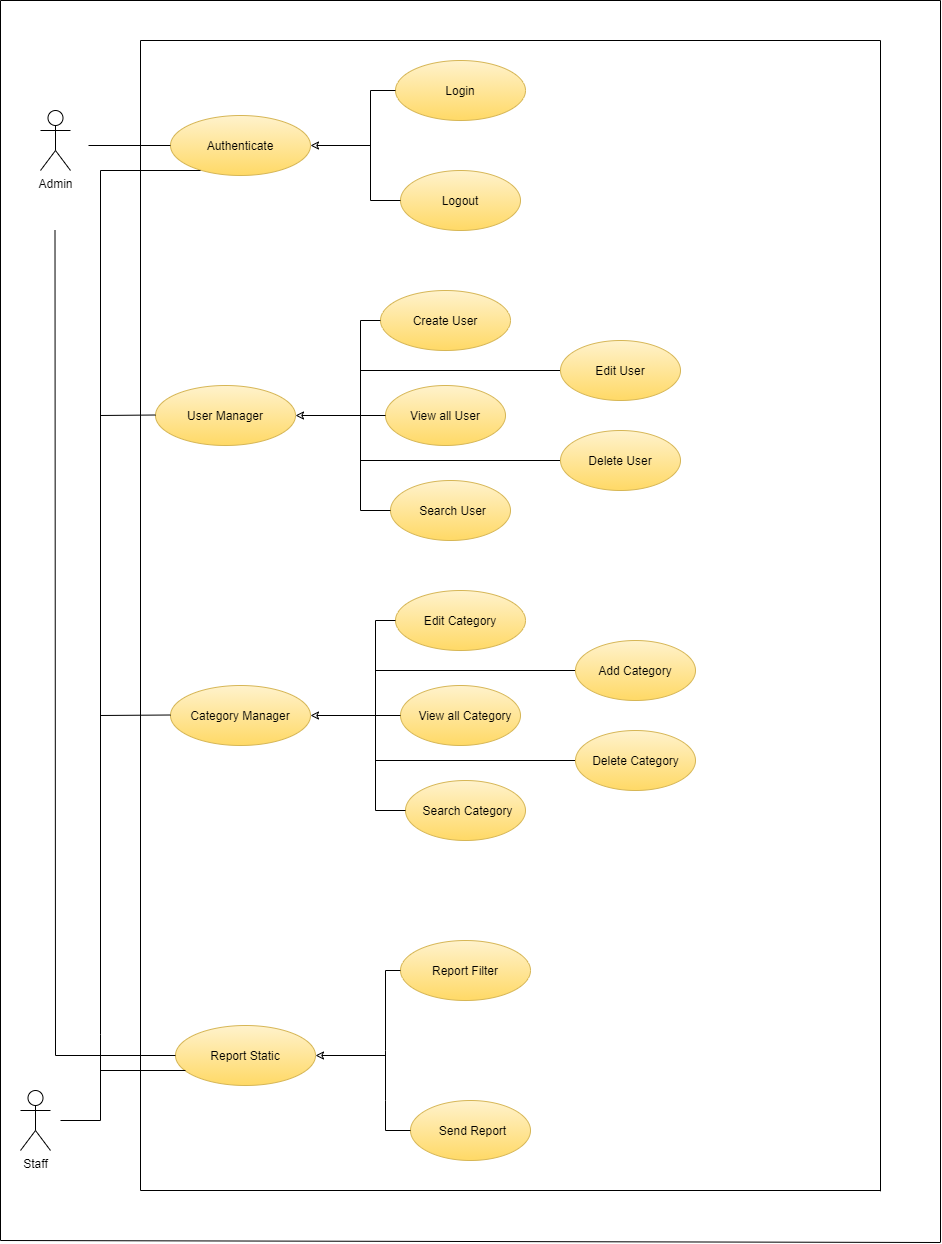

The diagram above was exported from draw.io. Its source (the exported page's mxGraphModel, read from the mxfile embedded in the PNG):
<mxGraphModel dx="790" dy="1316" grid="1" gridSize="10" guides="1" tooltips="1" connect="1" arrows="1" fold="1" page="1" pageScale="1" pageWidth="1169" pageHeight="827" math="0" shadow="0">
  <root>
    <object label="" id="0">
      <mxCell />
    </object>
    <mxCell id="1" parent="0" />
    <mxCell id="MROB8n-H76NlurrGhEbM-1" value="Admin" style="shape=umlActor;verticalLabelPosition=bottom;verticalAlign=top;html=1;outlineConnect=0;" parent="1" vertex="1">
      <mxGeometry x="100" y="70" width="30" height="60" as="geometry" />
    </mxCell>
    <mxCell id="MROB8n-H76NlurrGhEbM-7" value="" style="ellipse;whiteSpace=wrap;html=1;fillColor=#fff2cc;strokeColor=#d6b656;gradientColor=#ffd966;" parent="1" vertex="1">
      <mxGeometry x="230" y="75" width="140" height="60" as="geometry" />
    </mxCell>
    <mxCell id="MROB8n-H76NlurrGhEbM-8" value="Authenticate" style="text;html=1;strokeColor=none;fillColor=none;align=center;verticalAlign=middle;whiteSpace=wrap;rounded=0;" parent="1" vertex="1">
      <mxGeometry x="250" y="95" width="100" height="20" as="geometry" />
    </mxCell>
    <mxCell id="MROB8n-H76NlurrGhEbM-9" value="Staff" style="shape=umlActor;verticalLabelPosition=bottom;verticalAlign=top;outlineConnect=0;labelPosition=center;align=center;textDirection=rtl;html=1;" parent="1" vertex="1">
      <mxGeometry x="80" y="1050" width="30" height="60" as="geometry" />
    </mxCell>
    <mxCell id="MROB8n-H76NlurrGhEbM-10" value="Text" style="text;html=1;strokeColor=none;fillColor=none;align=center;verticalAlign=middle;whiteSpace=wrap;rounded=0;" parent="1" vertex="1">
      <mxGeometry x="470" y="40" width="100" height="20" as="geometry" />
    </mxCell>
    <mxCell id="MROB8n-H76NlurrGhEbM-11" value="Login" style="ellipse;whiteSpace=wrap;html=1;fillColor=#fff2cc;strokeColor=#d6b656;gradientColor=#ffd966;" parent="1" vertex="1">
      <mxGeometry x="455" y="20" width="130" height="60" as="geometry" />
    </mxCell>
    <mxCell id="MROB8n-H76NlurrGhEbM-12" value="" style="ellipse;whiteSpace=wrap;html=1;fillColor=#fff2cc;strokeColor=#d6b656;gradientColor=#ffd966;" parent="1" vertex="1">
      <mxGeometry x="460" y="130" width="120" height="60" as="geometry" />
    </mxCell>
    <mxCell id="MROB8n-H76NlurrGhEbM-13" value="Logout" style="text;html=1;strokeColor=none;fillColor=none;align=center;verticalAlign=middle;whiteSpace=wrap;rounded=0;" parent="1" vertex="1">
      <mxGeometry x="480" y="150" width="80" height="20" as="geometry" />
    </mxCell>
    <mxCell id="MROB8n-H76NlurrGhEbM-16" value="" style="endArrow=classic;html=1;entryX=1;entryY=0.5;entryDx=0;entryDy=0;endFill=0;" parent="1" target="MROB8n-H76NlurrGhEbM-7" edge="1">
      <mxGeometry width="50" height="50" relative="1" as="geometry">
        <mxPoint x="430" y="105" as="sourcePoint" />
        <mxPoint x="380" y="110" as="targetPoint" />
      </mxGeometry>
    </mxCell>
    <mxCell id="MROB8n-H76NlurrGhEbM-17" value="" style="endArrow=none;html=1;entryX=0;entryY=0.5;entryDx=0;entryDy=0;exitX=0;exitY=0.5;exitDx=0;exitDy=0;rounded=0;" parent="1" source="MROB8n-H76NlurrGhEbM-12" target="MROB8n-H76NlurrGhEbM-11" edge="1">
      <mxGeometry width="50" height="50" relative="1" as="geometry">
        <mxPoint x="430" y="170" as="sourcePoint" />
        <mxPoint x="430" y="40" as="targetPoint" />
        <Array as="points">
          <mxPoint x="430" y="160" />
          <mxPoint x="430" y="50" />
        </Array>
      </mxGeometry>
    </mxCell>
    <mxCell id="MROB8n-H76NlurrGhEbM-18" value="" style="ellipse;whiteSpace=wrap;html=1;fillColor=#fff2cc;strokeColor=#d6b656;gradientColor=#ffd966;" parent="1" vertex="1">
      <mxGeometry x="215" y="345" width="140" height="60" as="geometry" />
    </mxCell>
    <mxCell id="MROB8n-H76NlurrGhEbM-19" value="User Manager" style="text;html=1;strokeColor=none;fillColor=none;align=center;verticalAlign=middle;whiteSpace=wrap;rounded=0;" parent="1" vertex="1">
      <mxGeometry x="235" y="365" width="100" height="20" as="geometry" />
    </mxCell>
    <mxCell id="MROB8n-H76NlurrGhEbM-20" value="Text" style="text;html=1;strokeColor=none;fillColor=none;align=center;verticalAlign=middle;whiteSpace=wrap;rounded=0;" parent="1" vertex="1">
      <mxGeometry x="455" y="270" width="100" height="20" as="geometry" />
    </mxCell>
    <mxCell id="MROB8n-H76NlurrGhEbM-21" value="Create User" style="ellipse;whiteSpace=wrap;html=1;fillColor=#fff2cc;strokeColor=#d6b656;gradientColor=#ffd966;" parent="1" vertex="1">
      <mxGeometry x="440" y="250" width="130" height="60" as="geometry" />
    </mxCell>
    <mxCell id="MROB8n-H76NlurrGhEbM-22" value="" style="ellipse;whiteSpace=wrap;html=1;fillColor=#fff2cc;strokeColor=#d6b656;gradientColor=#ffd966;" parent="1" vertex="1">
      <mxGeometry x="445" y="345" width="120" height="60" as="geometry" />
    </mxCell>
    <mxCell id="MROB8n-H76NlurrGhEbM-23" value="View all User" style="text;html=1;strokeColor=none;fillColor=none;align=center;verticalAlign=middle;whiteSpace=wrap;rounded=0;" parent="1" vertex="1">
      <mxGeometry x="465" y="365" width="80" height="20" as="geometry" />
    </mxCell>
    <mxCell id="MROB8n-H76NlurrGhEbM-24" value="" style="endArrow=classic;html=1;entryX=1;entryY=0.5;entryDx=0;entryDy=0;endFill=0;exitX=0;exitY=0.5;exitDx=0;exitDy=0;" parent="1" source="MROB8n-H76NlurrGhEbM-22" target="MROB8n-H76NlurrGhEbM-18" edge="1">
      <mxGeometry width="50" height="50" relative="1" as="geometry">
        <mxPoint x="420" y="375" as="sourcePoint" />
        <mxPoint x="365" y="340" as="targetPoint" />
        <Array as="points" />
      </mxGeometry>
    </mxCell>
    <mxCell id="MROB8n-H76NlurrGhEbM-26" value="" style="endArrow=none;html=1;entryX=0;entryY=0.5;entryDx=0;entryDy=0;" parent="1" target="MROB8n-H76NlurrGhEbM-7" edge="1">
      <mxGeometry width="50" height="50" relative="1" as="geometry">
        <mxPoint x="148" y="105" as="sourcePoint" />
        <mxPoint x="197.5" y="45" as="targetPoint" />
      </mxGeometry>
    </mxCell>
    <mxCell id="MROB8n-H76NlurrGhEbM-27" value="" style="ellipse;whiteSpace=wrap;html=1;fillColor=#fff2cc;strokeColor=#d6b656;gradientColor=#ffd966;" parent="1" vertex="1">
      <mxGeometry x="450" y="440" width="120" height="60" as="geometry" />
    </mxCell>
    <mxCell id="MROB8n-H76NlurrGhEbM-29" value="" style="endArrow=none;html=1;exitX=0;exitY=0.5;exitDx=0;exitDy=0;entryX=0;entryY=0.5;entryDx=0;entryDy=0;rounded=0;" parent="1" source="MROB8n-H76NlurrGhEbM-27" target="MROB8n-H76NlurrGhEbM-21" edge="1">
      <mxGeometry width="50" height="50" relative="1" as="geometry">
        <mxPoint x="420" y="480" as="sourcePoint" />
        <mxPoint x="420" y="240" as="targetPoint" />
        <Array as="points">
          <mxPoint x="420" y="470" />
          <mxPoint x="420" y="280" />
        </Array>
      </mxGeometry>
    </mxCell>
    <mxCell id="MROB8n-H76NlurrGhEbM-32" value="Search User" style="text;html=1;strokeColor=none;fillColor=none;align=center;verticalAlign=middle;whiteSpace=wrap;rounded=0;" parent="1" vertex="1">
      <mxGeometry x="465" y="460" width="95" height="20" as="geometry" />
    </mxCell>
    <mxCell id="MROB8n-H76NlurrGhEbM-35" value="" style="endArrow=none;html=1;" parent="1" edge="1">
      <mxGeometry width="50" height="50" relative="1" as="geometry">
        <mxPoint x="420" y="330" as="sourcePoint" />
        <mxPoint x="640" y="330" as="targetPoint" />
      </mxGeometry>
    </mxCell>
    <mxCell id="MROB8n-H76NlurrGhEbM-36" value="" style="endArrow=none;html=1;" parent="1" target="MROB8n-H76NlurrGhEbM-37" edge="1">
      <mxGeometry width="50" height="50" relative="1" as="geometry">
        <mxPoint x="420" y="420" as="sourcePoint" />
        <mxPoint x="640" y="420" as="targetPoint" />
      </mxGeometry>
    </mxCell>
    <mxCell id="MROB8n-H76NlurrGhEbM-37" value="" style="ellipse;whiteSpace=wrap;html=1;fillColor=#fff2cc;strokeColor=#d6b656;gradientColor=#ffd966;" parent="1" vertex="1">
      <mxGeometry x="620" y="390" width="120" height="60" as="geometry" />
    </mxCell>
    <mxCell id="MROB8n-H76NlurrGhEbM-38" value="Delete User" style="text;html=1;strokeColor=none;fillColor=none;align=center;verticalAlign=middle;whiteSpace=wrap;rounded=0;" parent="1" vertex="1">
      <mxGeometry x="640" y="410" width="80" height="20" as="geometry" />
    </mxCell>
    <mxCell id="MROB8n-H76NlurrGhEbM-39" value="" style="ellipse;whiteSpace=wrap;html=1;fillColor=#fff2cc;strokeColor=#d6b656;gradientColor=#ffd966;" parent="1" vertex="1">
      <mxGeometry x="620" y="300" width="120" height="60" as="geometry" />
    </mxCell>
    <mxCell id="MROB8n-H76NlurrGhEbM-40" value="Edit User" style="text;html=1;strokeColor=none;fillColor=none;align=center;verticalAlign=middle;whiteSpace=wrap;rounded=0;" parent="1" vertex="1">
      <mxGeometry x="640" y="320" width="80" height="20" as="geometry" />
    </mxCell>
    <mxCell id="MROB8n-H76NlurrGhEbM-43" value="" style="ellipse;whiteSpace=wrap;html=1;fillColor=#fff2cc;strokeColor=#d6b656;gradientColor=#ffd966;" parent="1" vertex="1">
      <mxGeometry x="230" y="645" width="140" height="60" as="geometry" />
    </mxCell>
    <mxCell id="MROB8n-H76NlurrGhEbM-44" value="Category Manager" style="text;html=1;strokeColor=none;fillColor=none;align=center;verticalAlign=middle;whiteSpace=wrap;rounded=0;" parent="1" vertex="1">
      <mxGeometry x="245" y="665" width="110" height="20" as="geometry" />
    </mxCell>
    <mxCell id="MROB8n-H76NlurrGhEbM-45" value="Text" style="text;html=1;strokeColor=none;fillColor=none;align=center;verticalAlign=middle;whiteSpace=wrap;rounded=0;" parent="1" vertex="1">
      <mxGeometry x="470" y="570" width="100" height="20" as="geometry" />
    </mxCell>
    <mxCell id="MROB8n-H76NlurrGhEbM-46" value="Edit Category" style="ellipse;whiteSpace=wrap;html=1;fillColor=#fff2cc;strokeColor=#d6b656;gradientColor=#ffd966;" parent="1" vertex="1">
      <mxGeometry x="455" y="550" width="130" height="60" as="geometry" />
    </mxCell>
    <mxCell id="MROB8n-H76NlurrGhEbM-47" value="" style="ellipse;whiteSpace=wrap;html=1;fillColor=#fff2cc;strokeColor=#d6b656;gradientColor=#ffd966;" parent="1" vertex="1">
      <mxGeometry x="460" y="645" width="120" height="60" as="geometry" />
    </mxCell>
    <mxCell id="MROB8n-H76NlurrGhEbM-48" value="View all Category" style="text;html=1;strokeColor=none;fillColor=none;align=center;verticalAlign=middle;whiteSpace=wrap;rounded=0;" parent="1" vertex="1">
      <mxGeometry x="475" y="665" width="100" height="20" as="geometry" />
    </mxCell>
    <mxCell id="MROB8n-H76NlurrGhEbM-49" value="" style="endArrow=classic;html=1;entryX=1;entryY=0.5;entryDx=0;entryDy=0;endFill=0;exitX=0;exitY=0.5;exitDx=0;exitDy=0;" parent="1" source="MROB8n-H76NlurrGhEbM-47" target="MROB8n-H76NlurrGhEbM-43" edge="1">
      <mxGeometry width="50" height="50" relative="1" as="geometry">
        <mxPoint x="435" y="675" as="sourcePoint" />
        <mxPoint x="380" y="640" as="targetPoint" />
        <Array as="points" />
      </mxGeometry>
    </mxCell>
    <mxCell id="MROB8n-H76NlurrGhEbM-50" value="" style="ellipse;whiteSpace=wrap;html=1;fillColor=#fff2cc;strokeColor=#d6b656;gradientColor=#ffd966;" parent="1" vertex="1">
      <mxGeometry x="465" y="740" width="120" height="60" as="geometry" />
    </mxCell>
    <mxCell id="MROB8n-H76NlurrGhEbM-51" value="" style="endArrow=none;html=1;exitX=0;exitY=0.5;exitDx=0;exitDy=0;entryX=0;entryY=0.5;entryDx=0;entryDy=0;rounded=0;" parent="1" source="MROB8n-H76NlurrGhEbM-50" target="MROB8n-H76NlurrGhEbM-46" edge="1">
      <mxGeometry width="50" height="50" relative="1" as="geometry">
        <mxPoint x="435" y="780" as="sourcePoint" />
        <mxPoint x="435" y="540" as="targetPoint" />
        <Array as="points">
          <mxPoint x="435" y="770" />
          <mxPoint x="435" y="580" />
        </Array>
      </mxGeometry>
    </mxCell>
    <mxCell id="MROB8n-H76NlurrGhEbM-52" value="Search Category" style="text;html=1;strokeColor=none;fillColor=none;align=center;verticalAlign=middle;whiteSpace=wrap;rounded=0;" parent="1" vertex="1">
      <mxGeometry x="480" y="760" width="95" height="20" as="geometry" />
    </mxCell>
    <mxCell id="MROB8n-H76NlurrGhEbM-53" value="" style="endArrow=none;html=1;" parent="1" edge="1">
      <mxGeometry width="50" height="50" relative="1" as="geometry">
        <mxPoint x="435" y="630" as="sourcePoint" />
        <mxPoint x="655" y="630" as="targetPoint" />
      </mxGeometry>
    </mxCell>
    <mxCell id="MROB8n-H76NlurrGhEbM-54" value="" style="endArrow=none;html=1;" parent="1" target="MROB8n-H76NlurrGhEbM-55" edge="1">
      <mxGeometry width="50" height="50" relative="1" as="geometry">
        <mxPoint x="435" y="720" as="sourcePoint" />
        <mxPoint x="655" y="720" as="targetPoint" />
      </mxGeometry>
    </mxCell>
    <mxCell id="MROB8n-H76NlurrGhEbM-55" value="" style="ellipse;whiteSpace=wrap;html=1;fillColor=#fff2cc;strokeColor=#d6b656;gradientColor=#ffd966;" parent="1" vertex="1">
      <mxGeometry x="635" y="690" width="120" height="60" as="geometry" />
    </mxCell>
    <mxCell id="MROB8n-H76NlurrGhEbM-56" value="Delete Category" style="text;html=1;strokeColor=none;fillColor=none;align=center;verticalAlign=middle;whiteSpace=wrap;rounded=0;" parent="1" vertex="1">
      <mxGeometry x="647.5" y="710" width="95" height="20" as="geometry" />
    </mxCell>
    <mxCell id="MROB8n-H76NlurrGhEbM-57" value="" style="ellipse;whiteSpace=wrap;html=1;fillColor=#fff2cc;strokeColor=#d6b656;gradientColor=#ffd966;" parent="1" vertex="1">
      <mxGeometry x="635" y="600" width="120" height="60" as="geometry" />
    </mxCell>
    <mxCell id="MROB8n-H76NlurrGhEbM-58" value="Add Category" style="text;html=1;strokeColor=none;fillColor=none;align=center;verticalAlign=middle;whiteSpace=wrap;rounded=0;" parent="1" vertex="1">
      <mxGeometry x="655" y="620" width="80" height="20" as="geometry" />
    </mxCell>
    <mxCell id="MROB8n-H76NlurrGhEbM-59" value="" style="ellipse;whiteSpace=wrap;html=1;gradientColor=#ffd966;fillColor=#fff2cc;strokeColor=#d6b656;" parent="1" vertex="1">
      <mxGeometry x="235" y="985" width="140" height="60" as="geometry" />
    </mxCell>
    <mxCell id="MROB8n-H76NlurrGhEbM-60" value="Report Static" style="text;html=1;strokeColor=none;fillColor=none;align=center;verticalAlign=middle;whiteSpace=wrap;rounded=0;" parent="1" vertex="1">
      <mxGeometry x="250" y="1005" width="110" height="20" as="geometry" />
    </mxCell>
    <mxCell id="MROB8n-H76NlurrGhEbM-61" value="Text" style="text;html=1;strokeColor=none;fillColor=none;align=center;verticalAlign=middle;whiteSpace=wrap;rounded=0;" parent="1" vertex="1">
      <mxGeometry x="475" y="920" width="100" height="20" as="geometry" />
    </mxCell>
    <mxCell id="MROB8n-H76NlurrGhEbM-62" value="Report Filter" style="ellipse;whiteSpace=wrap;html=1;gradientColor=#ffd966;fillColor=#fff2cc;strokeColor=#d6b656;" parent="1" vertex="1">
      <mxGeometry x="460" y="900" width="130" height="60" as="geometry" />
    </mxCell>
    <mxCell id="MROB8n-H76NlurrGhEbM-65" value="" style="endArrow=classic;html=1;entryX=1;entryY=0.5;entryDx=0;entryDy=0;endFill=0;" parent="1" target="MROB8n-H76NlurrGhEbM-59" edge="1">
      <mxGeometry width="50" height="50" relative="1" as="geometry">
        <mxPoint x="445" y="1015" as="sourcePoint" />
        <mxPoint x="385" y="980" as="targetPoint" />
        <Array as="points" />
      </mxGeometry>
    </mxCell>
    <mxCell id="MROB8n-H76NlurrGhEbM-66" value="" style="ellipse;whiteSpace=wrap;html=1;gradientColor=#ffd966;fillColor=#fff2cc;strokeColor=#d6b656;" parent="1" vertex="1">
      <mxGeometry x="470" y="1060" width="120" height="60" as="geometry" />
    </mxCell>
    <mxCell id="MROB8n-H76NlurrGhEbM-67" value="" style="endArrow=none;html=1;exitX=0;exitY=0.5;exitDx=0;exitDy=0;entryX=0;entryY=0.5;entryDx=0;entryDy=0;rounded=0;" parent="1" source="MROB8n-H76NlurrGhEbM-66" target="MROB8n-H76NlurrGhEbM-62" edge="1">
      <mxGeometry width="50" height="50" relative="1" as="geometry">
        <mxPoint x="440" y="1120" as="sourcePoint" />
        <mxPoint x="440" y="880" as="targetPoint" />
        <Array as="points">
          <mxPoint x="445" y="1090" />
          <mxPoint x="445" y="1060" />
          <mxPoint x="445" y="1010" />
          <mxPoint x="445" y="930" />
        </Array>
      </mxGeometry>
    </mxCell>
    <mxCell id="MROB8n-H76NlurrGhEbM-68" value="Send Report" style="text;html=1;strokeColor=none;fillColor=none;align=center;verticalAlign=middle;whiteSpace=wrap;rounded=0;" parent="1" vertex="1">
      <mxGeometry x="485" y="1080" width="95" height="20" as="geometry" />
    </mxCell>
    <mxCell id="MROB8n-H76NlurrGhEbM-75" value="" style="endArrow=none;html=1;exitX=0;exitY=0.5;exitDx=0;exitDy=0;rounded=0;" parent="1" source="MROB8n-H76NlurrGhEbM-59" edge="1">
      <mxGeometry width="50" height="50" relative="1" as="geometry">
        <mxPoint x="114.5" y="1390" as="sourcePoint" />
        <mxPoint x="114.5" y="190" as="targetPoint" />
        <Array as="points">
          <mxPoint x="115" y="1015" />
        </Array>
      </mxGeometry>
    </mxCell>
    <mxCell id="MROB8n-H76NlurrGhEbM-76" value="" style="endArrow=none;html=1;rounded=0;" parent="1" edge="1">
      <mxGeometry width="50" height="50" relative="1" as="geometry">
        <mxPoint x="120" y="1080" as="sourcePoint" />
        <mxPoint x="260" y="130" as="targetPoint" />
        <Array as="points">
          <mxPoint x="160" y="1080" />
          <mxPoint x="160" y="994" />
          <mxPoint x="160" y="130" />
        </Array>
      </mxGeometry>
    </mxCell>
    <mxCell id="MROB8n-H76NlurrGhEbM-77" value="" style="endArrow=none;html=1;" parent="1" edge="1">
      <mxGeometry width="50" height="50" relative="1" as="geometry">
        <mxPoint x="160" y="375" as="sourcePoint" />
        <mxPoint x="215" y="374.5" as="targetPoint" />
      </mxGeometry>
    </mxCell>
    <mxCell id="MROB8n-H76NlurrGhEbM-78" value="" style="endArrow=none;html=1;" parent="1" edge="1">
      <mxGeometry width="50" height="50" relative="1" as="geometry">
        <mxPoint x="160" y="675" as="sourcePoint" />
        <mxPoint x="230" y="674.5" as="targetPoint" />
      </mxGeometry>
    </mxCell>
    <mxCell id="MROB8n-H76NlurrGhEbM-79" value="" style="endArrow=none;html=1;" parent="1" edge="1">
      <mxGeometry width="50" height="50" relative="1" as="geometry">
        <mxPoint x="160" y="1030" as="sourcePoint" />
        <mxPoint x="245" y="1030" as="targetPoint" />
      </mxGeometry>
    </mxCell>
    <mxCell id="MROB8n-H76NlurrGhEbM-80" value="" style="endArrow=none;html=1;rounded=0;" parent="1" edge="1">
      <mxGeometry width="50" height="50" relative="1" as="geometry">
        <mxPoint x="940" y="1150" as="sourcePoint" />
        <mxPoint x="940" y="1150.800048828125" as="targetPoint" />
        <Array as="points">
          <mxPoint x="200" y="1150" />
          <mxPoint x="200" />
          <mxPoint x="940" />
        </Array>
      </mxGeometry>
    </mxCell>
    <mxCell id="MROB8n-H76NlurrGhEbM-81" value="" style="endArrow=none;html=1;rounded=0;" parent="1" edge="1">
      <mxGeometry width="50" height="50" relative="1" as="geometry">
        <mxPoint x="1000" y="1202" as="sourcePoint" />
        <mxPoint x="1000" y="1201.60009765625" as="targetPoint" />
        <Array as="points">
          <mxPoint x="60" y="1200" />
          <mxPoint x="60" y="-40" />
          <mxPoint x="1000" y="-40" />
        </Array>
      </mxGeometry>
    </mxCell>
  </root>
</mxGraphModel>